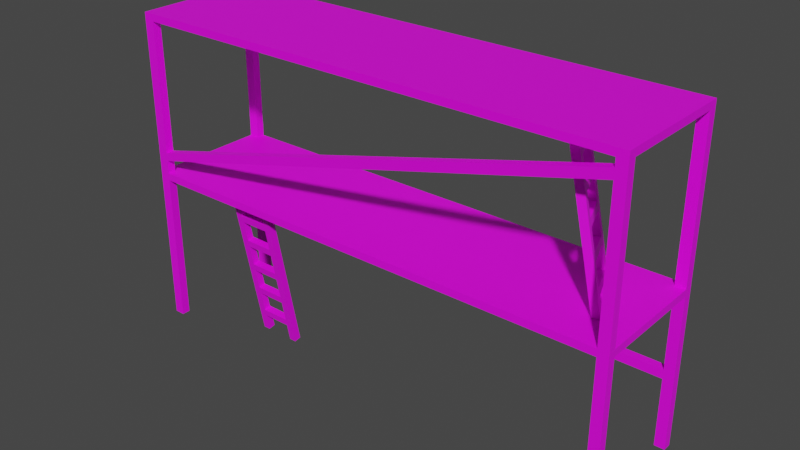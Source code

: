 # Source: ger_st_1etage.blend  (saved by Blender 3.2.14; exported with 4.5.12 LTS)
import bpy
from mathutils import Matrix  # noqa: F401  (used for matrix-valued properties, if any)

bpy.ops.wm.read_factory_settings(use_empty=True)
scene = bpy.context.scene
scene.name = 'Scene'

# ---- collections
col_etage1 = bpy.data.collections.new('etage1'); scene.collection.children.link(col_etage1)

# ---- images (referenced by path relative to the original .blend; pixels are not part of the script)
import os
ASSET_DIR = os.environ.get("B2B_ASSET_DIR", "")  # directory of the original .blend (textures are referenced by path, not embedded)
HERE = os.path.dirname(os.path.abspath(__file__))  # packed textures are extracted next to this script under _unpacked/

def load_image(name, relpath, width, height, colorspace="sRGB"):
    """Load a texture the original file referenced (path relative to the .blend, or extracted next to this script)."""
    p = next((c for c in (os.path.join(HERE, relpath), os.path.join(ASSET_DIR, relpath)) if relpath and os.path.exists(c)), "")
    if p:
        img = bpy.data.images.load(p, check_existing=True)
        img.name = name
    else:  # same state as the original file: an image datablock whose file is absent (Cycles renders it pink)
        img = bpy.data.images.new(name, width, height)
        img.source = "FILE"
        img.filepath = "//" + (relpath or name)
    img.colorspace_settings.name = colorspace
    return img
img_new_color_atlas_psd = load_image('new_color_atlas.psd', 'new_color_atlas.psd', 1024, 1024, 'sRGB')

# ---- materials (node trees are filled in below, after node groups)
mat_material_002 = bpy.data.materials.new('Material.002')
mat_material_002.use_transparent_shadow = False
mat_material_003 = bpy.data.materials.new('Material.003')
mat_material_003.use_transparent_shadow = False
mat_material_005 = bpy.data.materials.new('Material.005')
mat_material_005.use_transparent_shadow = False
mat_material_004 = bpy.data.materials.new('Material.004')
mat_material_004.use_transparent_shadow = False

# ---- material node trees
mat_material_002.use_nodes = True; mat_material_002.node_tree.nodes.clear()
_N = mat_material_002.node_tree.nodes; _L = mat_material_002.node_tree.links
n0 = _N.new('ShaderNodeBsdfPrincipled'); n0.name = 'Principled BSDF'; n0.location = (10, 300)
n0.distribution = 'GGX'
n0.subsurface_method = 'RANDOM_WALK_SKIN'
n0.inputs[3].default_value = 1.45
n0.inputs[27].default_value = (0.0, 0.0, 0.0, 1.0)
n0.inputs[28].default_value = 1.0
n1 = _N.new('ShaderNodeOutputMaterial'); n1.name = 'Material Output'; n1.location = (300, 300)
n2 = _N.new('ShaderNodeTexImage'); n2.name = 'Image Texture'; n2.location = (-385, 68)
n2.image = img_new_color_atlas_psd
_L.new(n0.outputs[0], n1.inputs[0])
_L.new(n2.outputs[0], n0.inputs[0])
n1.is_active_output = True
mat_material_003.use_nodes = True; mat_material_003.node_tree.nodes.clear()
_N = mat_material_003.node_tree.nodes; _L = mat_material_003.node_tree.links
n0 = _N.new('ShaderNodeBsdfPrincipled'); n0.name = 'Principled BSDF'; n0.location = (10, 300)
n0.distribution = 'GGX'
n0.subsurface_method = 'RANDOM_WALK_SKIN'
n0.inputs[3].default_value = 1.45
n0.inputs[27].default_value = (0.0, 0.0, 0.0, 1.0)
n0.inputs[28].default_value = 1.0
n1 = _N.new('ShaderNodeOutputMaterial'); n1.name = 'Material Output'; n1.location = (300, 300)
n2 = _N.new('ShaderNodeTexImage'); n2.name = 'Image Texture'; n2.location = (-372, 131)
n2.image = img_new_color_atlas_psd
_L.new(n0.outputs[0], n1.inputs[0])
_L.new(n2.outputs[0], n0.inputs[0])
n1.is_active_output = True
mat_material_005.use_nodes = True; mat_material_005.node_tree.nodes.clear()
_N = mat_material_005.node_tree.nodes; _L = mat_material_005.node_tree.links
n0 = _N.new('ShaderNodeBsdfPrincipled'); n0.name = 'Principled BSDF'; n0.location = (10, 300)
n0.distribution = 'GGX'
n0.subsurface_method = 'RANDOM_WALK_SKIN'
n0.inputs[3].default_value = 1.45
n0.inputs[27].default_value = (0.0, 0.0, 0.0, 1.0)
n0.inputs[28].default_value = 1.0
n1 = _N.new('ShaderNodeOutputMaterial'); n1.name = 'Material Output'; n1.location = (300, 300)
n2 = _N.new('ShaderNodeTexImage'); n2.name = 'Image Texture'; n2.location = (-368, -15)
n2.image = img_new_color_atlas_psd
_L.new(n0.outputs[0], n1.inputs[0])
_L.new(n2.outputs[0], n0.inputs[0])
n1.is_active_output = True
mat_material_004.use_nodes = True; mat_material_004.node_tree.nodes.clear()
_N = mat_material_004.node_tree.nodes; _L = mat_material_004.node_tree.links
n0 = _N.new('ShaderNodeBsdfPrincipled'); n0.name = 'Principled BSDF'; n0.location = (10, 300)
n0.distribution = 'GGX'
n0.subsurface_method = 'RANDOM_WALK_SKIN'
n0.inputs[3].default_value = 1.45
n0.inputs[27].default_value = (0.0, 0.0, 0.0, 1.0)
n0.inputs[28].default_value = 1.0
n1 = _N.new('ShaderNodeOutputMaterial'); n1.name = 'Material Output'; n1.location = (300, 300)
n2 = _N.new('ShaderNodeTexImage'); n2.name = 'Image Texture'; n2.location = (-508, 132)
n2.image = img_new_color_atlas_psd
_L.new(n0.outputs[0], n1.inputs[0])
_L.new(n2.outputs[0], n0.inputs[0])
n1.is_active_output = True

# ---- world
world_world = bpy.data.worlds.new('World'); scene.world = world_world
world_world.use_nodes = True; world_world.node_tree.nodes.clear()
_N = world_world.node_tree.nodes; _L = world_world.node_tree.links
n0 = _N.new('ShaderNodeOutputWorld'); n0.name = 'World Output'; n0.location = (300, 300)
n1 = _N.new('ShaderNodeBackground'); n1.name = 'Background'; n1.location = (10, 300)
n1.inputs[0].default_value = (0.05088, 0.05088, 0.05088, 1.0)
_L.new(n1.outputs[0], n0.inputs[0])
n0.is_active_output = True
world_world.color = (0.05088, 0.05088, 0.05088)
world_world.use_sun_shadow = False
world_world.sun_shadow_jitter_overblur = 0.0

# ---- meshes
me_cube_001 = bpy.data.meshes.new('Cube.001')
me_cube_001.from_pydata([(57.63, -15.33, 0.01516), (57.63, -15.33, 1.672), (57.63, -13.33, 0.01516), (57.63, -13.33, 1.672), (60.1, -15.33, 0.01516), (60.1, -15.33, 1.672), (60.1, -13.33, 0.01516), (60.1, -13.33, 1.672), (57.63, 15.33, 0.01516), (57.63, 15.33, 1.672), (57.63, 13.33, 0.01516), (57.63, 13.33, 1.672), (60.1, 15.33, 0.01516), (60.1, 15.33, 1.672), (60.1, 13.33, 0.01516), (60.1, 13.33, 1.672), (57.63, -15.33, 1.75), (57.63, -13.33, 1.75), (60.1, -15.33, 1.75), (60.1, -13.33, 1.75), (57.63, 15.33, 1.75), (57.63, 13.33, 1.75), (60.1, 15.33, 1.75), (60.1, 13.33, 1.75), (-2.147e-07, -15.33, 1.672), (-2.147e-07, -13.33, 1.672), (-2.147e-07, 15.33, 1.672), (-2.147e-07, 13.33, 1.672), (-2.147e-07, -15.33, 1.75), (-2.147e-07, -13.33, 1.75), (-2.147e-07, 15.33, 1.75), (-2.147e-07, 13.33, 1.75), (57.63, -15.33, 0.7668), (57.63, -13.33, 0.7668), (60.1, -13.33, 0.7668), (60.1, -15.33, 0.7668), (57.63, -15.33, 0.8651), (57.63, -13.33, 0.8651), (60.1, -13.33, 0.8651), (60.1, -15.33, 0.8651), (-2.147e-07, -15.33, 0.7668), (-2.147e-07, -13.33, 0.7668), (-2.147e-07, -15.33, 0.8651), (-2.147e-07, -13.33, 0.8651), (-57.63, -15.33, 0.01516), (-57.63, -15.33, 1.672), (-57.63, -13.33, 0.01516), (-57.63, -13.33, 1.672), (-60.1, -15.33, 0.01516), (-60.1, -15.33, 1.672), (-60.1, -13.33, 0.01516), (-60.1, -13.33, 1.672), (-57.63, 15.33, 0.01516), (-57.63, 15.33, 1.672), (-57.63, 13.33, 0.01516), (-57.63, 13.33, 1.672), (-60.1, 15.33, 0.01516), (-60.1, 15.33, 1.672), (-60.1, 13.33, 0.01516), (-60.1, 13.33, 1.672), (-57.63, -15.33, 1.75), (-57.63, -13.33, 1.75), (-60.1, -15.33, 1.75), (-60.1, -13.33, 1.75), (-57.63, 15.33, 1.75), (-57.63, 13.33, 1.75), (-60.1, 15.33, 1.75), (-60.1, 13.33, 1.75), (-57.63, -15.33, 0.7668), (-57.63, -13.33, 0.7668), (-60.1, -13.33, 0.7668), (-60.1, -15.33, 0.7668), (-57.63, -15.33, 0.8651), (-57.63, -13.33, 0.8651), (-60.1, -13.33, 0.8651), (-60.1, -15.33, 0.8651), (57.63, 15.33, 0.1689), (57.63, 13.33, 0.1689), (60.1, 13.33, 0.1689), (60.1, 15.33, 0.1689), (57.63, 15.33, 0.2577), (57.63, 13.33, 0.2577), (60.1, 13.33, 0.2577), (60.1, 15.33, 0.2577), (-57.63, 15.33, 1.589), (-57.63, 13.33, 1.589), (-60.1, 13.33, 1.589), (-60.1, 15.33, 1.589), (-57.63, 13.33, 1.487), (-60.1, 13.33, 1.487), (-60.1, 15.33, 1.487), (-57.63, 15.33, 1.487)], [], [(36, 1, 3, 37), (37, 3, 7, 38), (38, 7, 5, 39), (39, 5, 1, 36), (2, 6, 4, 0), (17, 21, 31, 29), (80, 81, 11, 9), (81, 82, 15, 11), (82, 83, 13, 15), (83, 80, 9, 13), (10, 8, 12, 14), (9, 11, 27, 26), (5, 7, 19, 18), (19, 17, 16, 18), (23, 22, 20, 21), (17, 19, 23, 21), (1, 5, 18, 16), (15, 13, 22, 23), (7, 15, 23, 19), (1, 16, 28, 24), (13, 9, 20, 22), (25, 24, 28, 29), (27, 25, 29, 31), (26, 27, 31, 30), (20, 9, 26, 30), (21, 20, 30, 31), (16, 17, 29, 28), (3, 1, 24, 25), (11, 3, 25, 27), (4, 35, 32, 0), (6, 34, 35, 4), (2, 33, 34, 6), (0, 32, 33, 2), (35, 39, 36, 32), (34, 38, 39, 35), (33, 37, 38, 34), (72, 73, 47, 45), (73, 74, 51, 47), (74, 75, 49, 51), (75, 72, 45, 49), (46, 44, 48, 50), (61, 29, 31, 65), (84, 53, 55, 85), (85, 55, 59, 86), (86, 59, 57, 87), (87, 57, 53, 84), (54, 58, 56, 52), (53, 26, 27, 55), (49, 62, 63, 51), (63, 62, 60, 61), (67, 65, 64, 66), (61, 65, 67, 63), (45, 60, 62, 49), (59, 67, 66, 57), (51, 63, 67, 59), (45, 24, 28, 60), (57, 66, 64, 53), (64, 30, 26, 53), (65, 31, 30, 64), (60, 28, 29, 61), (47, 25, 24, 45), (55, 27, 25, 47), (48, 44, 68, 71), (50, 48, 71, 70), (46, 50, 70, 69), (44, 46, 69, 68), (71, 68, 72, 75), (70, 71, 75, 74), (69, 70, 74, 73), (12, 8, 76, 79), (14, 12, 79, 78), (10, 14, 78, 77), (8, 10, 77, 76), (79, 76, 80, 83), (78, 79, 83, 82), (77, 78, 82, 81), (76, 77, 81, 80), (90, 87, 84, 91), (89, 86, 87, 90), (88, 85, 86, 89), (91, 84, 85, 88), (52, 91, 88, 54), (54, 88, 89, 58), (58, 89, 90, 56), (56, 90, 91, 52), (76, 77, 88, 91), (80, 81, 85, 84), (81, 85, 88, 77), (76, 91, 84, 80), (37, 33, 32, 36), (73, 72, 68, 69)])
_uv = me_cube_001.uv_layers.new(name='UVMap')
_uv.uv.foreach_set('vector', [0.5641, 0.1408, 0.5727, 0.1408, 0.5727, 0.1584, 0.5641, 0.1584, 0.5641, 0.1584, 0.5727, 0.1584, 0.5727, 0.176, 0.5641, 0.176, 0.5641, 0.176, 0.5727, 0.176, 0.5727, 0.1936, 0.5641, 0.1936, 0.5641, 0.1936, 0.5727, 0.1936, 0.5727, 0.2112, 0.5641, 0.2112, 0.5375, 0.176, 0.5551, 0.176, 0.5551, 0.1936, 0.5375, 0.1936, 0.9007, 0.06239, 0.9007, 0.06239, 0.9007, 0.06239, 0.9007, 0.06239, 0.5577, 0.1408, 0.5577, 0.1584, 0.5727, 0.1584, 0.5727, 0.1408, 0.5577, 0.1584, 0.5577, 0.176, 0.5727, 0.176, 0.5727, 0.1584, 0.5577, 0.176, 0.5577, 0.1936, 0.5727, 0.1936, 0.5727, 0.176, 0.5577, 0.1936, 0.5577, 0.2112, 0.5727, 0.2112, 0.5727, 0.1936, 0.5375, 0.176, 0.5375, 0.1936, 0.5551, 0.1936, 0.5551, 0.176, 0.5727, 0.1408, 0.5727, 0.1584, 0.5727, 0.1584, 0.5727, 0.1408, 0.5727, 0.1936, 0.5727, 0.176, 0.5727, 0.176, 0.5727, 0.1936, 0.9007, 0.08, 0.9183, 0.08, 0.9183, 0.09761, 0.9007, 0.09761, 0.9007, 0.08, 0.9007, 0.09761, 0.9183, 0.09761, 0.9183, 0.08, 0.9007, 0.06239, 0.9007, 0.08, 0.9007, 0.08, 0.9007, 0.06239, 0.5727, 0.2112, 0.5727, 0.1936, 0.5727, 0.1936, 0.5727, 0.2112, 0.5727, 0.176, 0.5727, 0.1936, 0.5727, 0.1936, 0.5727, 0.176, 0.5287, 0.1408, 0.5287, 0.1408, 0.5287, 0.1408, 0.5287, 0.1408, 0.5727, 0.2112, 0.5727, 0.2112, 0.5727, 0.2112, 0.5727, 0.2112, 0.5727, 0.1936, 0.5727, 0.2112, 0.5727, 0.2112, 0.5727, 0.1936, 0.5727, 0.1584, 0.5727, 0.1408, 0.5727, 0.1408, 0.5727, 0.1584, 0.5287, 0.1408, 0.5287, 0.1408, 0.5287, 0.1408, 0.5287, 0.1408, 0.5727, 0.1408, 0.5727, 0.1584, 0.5727, 0.1584, 0.5727, 0.1408, 0.5727, 0.2112, 0.5727, 0.2112, 0.5727, 0.2112, 0.5727, 0.2112, 0.9183, 0.08, 0.9183, 0.09761, 0.9183, 0.09761, 0.9183, 0.08, 0.9183, 0.09761, 0.9183, 0.08, 0.9183, 0.08, 0.9183, 0.09761, 0.5727, 0.1584, 0.5727, 0.1408, 0.5727, 0.1408, 0.5727, 0.1584, 0.9351, 0.0376, 0.9351, 0.0376, 0.9351, 0.0376, 0.9351, 0.0376, 0.5551, 0.1936, 0.5631, 0.1936, 0.5631, 0.2112, 0.5551, 0.2112, 0.5551, 0.176, 0.5631, 0.176, 0.5631, 0.1936, 0.5551, 0.1936, 0.5551, 0.1584, 0.5631, 0.1584, 0.5631, 0.176, 0.5551, 0.176, 0.5551, 0.1408, 0.5631, 0.1408, 0.5631, 0.1584, 0.5551, 0.1584, 0.5631, 0.1936, 0.5641, 0.1936, 0.5641, 0.2112, 0.5631, 0.2112, 0.5631, 0.176, 0.5641, 0.176, 0.5641, 0.1936, 0.5631, 0.1936, 0.5631, 0.1584, 0.5641, 0.1584, 0.5641, 0.176, 0.5631, 0.176, 0.5641, 0.1408, 0.5641, 0.1584, 0.5727, 0.1584, 0.5727, 0.1408, 0.5641, 0.1584, 0.5641, 0.176, 0.5727, 0.176, 0.5727, 0.1584, 0.5641, 0.176, 0.5641, 0.1936, 0.5727, 0.1936, 0.5727, 0.176, 0.5641, 0.1936, 0.5641, 0.2112, 0.5727, 0.2112, 0.5727, 0.1936, 0.5375, 0.176, 0.5375, 0.1936, 0.5551, 0.1936, 0.5551, 0.176, 0.9007, 0.06239, 0.9007, 0.06239, 0.9007, 0.06239, 0.9007, 0.06239, 0.5718, 0.1408, 0.5727, 0.1408, 0.5727, 0.1584, 0.5718, 0.1584, 0.5718, 0.1584, 0.5727, 0.1584, 0.5727, 0.176, 0.5718, 0.176, 0.5718, 0.176, 0.5727, 0.176, 0.5727, 0.1936, 0.5718, 0.1936, 0.5718, 0.1936, 0.5727, 0.1936, 0.5727, 0.2112, 0.5718, 0.2112, 0.5375, 0.176, 0.5551, 0.176, 0.5551, 0.1936, 0.5375, 0.1936, 0.5727, 0.1408, 0.5727, 0.1408, 0.5727, 0.1584, 0.5727, 0.1584, 0.5727, 0.1936, 0.5727, 0.1936, 0.5727, 0.176, 0.5727, 0.176, 0.9007, 0.08, 0.9007, 0.09761, 0.9183, 0.09761, 0.9183, 0.08, 0.9007, 0.08, 0.9183, 0.08, 0.9183, 0.09761, 0.9007, 0.09761, 0.9007, 0.06239, 0.9007, 0.06239, 0.9007, 0.08, 0.9007, 0.08, 0.5727, 0.2112, 0.5727, 0.2112, 0.5727, 0.1936, 0.5727, 0.1936, 0.5727, 0.176, 0.5727, 0.176, 0.5727, 0.1936, 0.5727, 0.1936, 0.5287, 0.1408, 0.5287, 0.1408, 0.5287, 0.1408, 0.5287, 0.1408, 0.5727, 0.2112, 0.5727, 0.2112, 0.5727, 0.2112, 0.5727, 0.2112, 0.5727, 0.1936, 0.5727, 0.1936, 0.5727, 0.2112, 0.5727, 0.2112, 0.5727, 0.2112, 0.5727, 0.2112, 0.5727, 0.2112, 0.5727, 0.2112, 0.9183, 0.08, 0.9183, 0.08, 0.9183, 0.09761, 0.9183, 0.09761, 0.9183, 0.09761, 0.9183, 0.09761, 0.9183, 0.08, 0.9183, 0.08, 0.5727, 0.1584, 0.5727, 0.1584, 0.5727, 0.1408, 0.5727, 0.1408, 0.9351, 0.0376, 0.9351, 0.0376, 0.9351, 0.0376, 0.9351, 0.0376, 0.5551, 0.1936, 0.5551, 0.2112, 0.5631, 0.2112, 0.5631, 0.1936, 0.5551, 0.176, 0.5551, 0.1936, 0.5631, 0.1936, 0.5631, 0.176, 0.5551, 0.1584, 0.5551, 0.176, 0.5631, 0.176, 0.5631, 0.1584, 0.5551, 0.1408, 0.5551, 0.1584, 0.5631, 0.1584, 0.5631, 0.1408, 0.5631, 0.1936, 0.5631, 0.2112, 0.5641, 0.2112, 0.5641, 0.1936, 0.5631, 0.176, 0.5631, 0.1936, 0.5641, 0.1936, 0.5641, 0.176, 0.5631, 0.1584, 0.5631, 0.176, 0.5641, 0.176, 0.5641, 0.1584, 0.5551, 0.1936, 0.5551, 0.2112, 0.5567, 0.2112, 0.5567, 0.1936, 0.5551, 0.176, 0.5551, 0.1936, 0.5567, 0.1936, 0.5567, 0.176, 0.5551, 0.1584, 0.5551, 0.176, 0.5567, 0.176, 0.5567, 0.1584, 0.5551, 0.1408, 0.5551, 0.1584, 0.5567, 0.1584, 0.5567, 0.1408, 0.5567, 0.1936, 0.5567, 0.2112, 0.5577, 0.2112, 0.5577, 0.1936, 0.5567, 0.176, 0.5567, 0.1936, 0.5577, 0.1936, 0.5577, 0.176, 0.5567, 0.1584, 0.5567, 0.176, 0.5577, 0.176, 0.5577, 0.1584, 0.5567, 0.1408, 0.5567, 0.1584, 0.5577, 0.1584, 0.5577, 0.1408, 0.5707, 0.1936, 0.5718, 0.1936, 0.5718, 0.2112, 0.5707, 0.2112, 0.5707, 0.176, 0.5718, 0.176, 0.5718, 0.1936, 0.5707, 0.1936, 0.5707, 0.1584, 0.5718, 0.1584, 0.5718, 0.176, 0.5707, 0.176, 0.5707, 0.1408, 0.5718, 0.1408, 0.5718, 0.1584, 0.5707, 0.1584, 0.5551, 0.1408, 0.5707, 0.1408, 0.5707, 0.1584, 0.5551, 0.1584, 0.5551, 0.1584, 0.5707, 0.1584, 0.5707, 0.176, 0.5551, 0.176, 0.5551, 0.176, 0.5707, 0.176, 0.5707, 0.1936, 0.5551, 0.1936, 0.5551, 0.1936, 0.5707, 0.1936, 0.5707, 0.2112, 0.5551, 0.2112, 0.5567, 0.1408, 0.5567, 0.1584, 0.5707, 0.1584, 0.5707, 0.1408, 0.5577, 0.1408, 0.5577, 0.1584, 0.5718, 0.1584, 0.5718, 0.1408, 0.5287, 0.1408, 0.5287, 0.1408, 0.5287, 0.1408, 0.5287, 0.1408, 0.5287, 0.1408, 0.5287, 0.1408, 0.5287, 0.1408, 0.5287, 0.1408, 0.5641, 0.1584, 0.5631, 0.1584, 0.5631, 0.2112, 0.5641, 0.1408, 0.5641, 0.1584, 0.5641, 0.1408, 0.5631, 0.2112, 0.5631, 0.1584])
me_cube_001.materials.append(mat_material_002)
me_cube_001.update()
me_cube_002 = bpy.data.meshes.new('Cube.002')
me_cube_002.from_pydata([(57.63, -15.33, 0.01516), (57.63, -15.33, 1.672), (57.63, -13.33, 0.01516), (57.63, -13.33, 1.672), (60.1, -15.33, 0.01516), (60.1, -15.33, 1.672), (60.1, -13.33, 0.01516), (60.1, -13.33, 1.672), (57.63, 15.33, 0.01516), (57.63, 15.33, 1.672), (57.63, 13.33, 0.01516), (57.63, 13.33, 1.672), (60.1, 15.33, 0.01516), (60.1, 15.33, 1.672), (60.1, 13.33, 0.01516), (60.1, 13.33, 1.672), (57.63, -15.33, 1.75), (57.63, -13.33, 1.75), (60.1, -15.33, 1.75), (60.1, -13.33, 1.75), (57.63, 15.33, 1.75), (57.63, 13.33, 1.75), (60.1, 15.33, 1.75), (60.1, 13.33, 1.75), (-2.147e-07, -15.33, 1.672), (-2.147e-07, -13.33, 1.672), (-2.147e-07, 15.33, 1.672), (-2.147e-07, 13.33, 1.672), (-2.147e-07, -15.33, 1.75), (-2.147e-07, -13.33, 1.75), (-2.147e-07, 15.33, 1.75), (-2.147e-07, 13.33, 1.75), (57.63, -15.33, 0.7668), (57.63, -13.33, 0.7668), (60.1, -13.33, 0.7668), (60.1, -15.33, 0.7668), (57.63, -15.33, 0.8651), (57.63, -13.33, 0.8651), (60.1, -13.33, 0.8651), (60.1, -15.33, 0.8651), (-2.147e-07, -15.33, 0.7668), (-2.147e-07, -13.33, 0.7668), (-2.147e-07, -15.33, 0.8651), (-2.147e-07, -13.33, 0.8651), (-57.63, -15.33, 0.01516), (-57.63, -15.33, 1.672), (-57.63, -13.33, 0.01516), (-57.63, -13.33, 1.672), (-60.1, -15.33, 0.01516), (-60.1, -15.33, 1.672), (-60.1, -13.33, 0.01516), (-60.1, -13.33, 1.672), (-57.63, 15.33, 0.01516), (-57.63, 15.33, 1.672), (-57.63, 13.33, 0.01516), (-57.63, 13.33, 1.672), (-60.1, 15.33, 0.01516), (-60.1, 15.33, 1.672), (-60.1, 13.33, 0.01516), (-60.1, 13.33, 1.672), (-57.63, -15.33, 1.75), (-57.63, -13.33, 1.75), (-60.1, -15.33, 1.75), (-60.1, -13.33, 1.75), (-57.63, 15.33, 1.75), (-57.63, 13.33, 1.75), (-60.1, 15.33, 1.75), (-60.1, 13.33, 1.75), (-57.63, -15.33, 0.7668), (-57.63, -13.33, 0.7668), (-60.1, -13.33, 0.7668), (-60.1, -15.33, 0.7668), (-57.63, -15.33, 0.8651), (-57.63, -13.33, 0.8651), (-60.1, -13.33, 0.8651), (-60.1, -15.33, 0.8651), (57.63, 15.33, 0.1689), (57.63, 13.33, 0.1689), (60.1, 13.33, 0.1689), (60.1, 15.33, 0.1689), (57.63, 15.33, 0.2577), (57.63, 13.33, 0.2577), (60.1, 13.33, 0.2577), (60.1, 15.33, 0.2577), (-57.63, 15.33, 1.589), (-57.63, 13.33, 1.589), (-60.1, 13.33, 1.589), (-60.1, 15.33, 1.589), (-57.63, 13.33, 1.487), (-60.1, 13.33, 1.487), (-60.1, 15.33, 1.487), (-57.63, 15.33, 1.487)], [], [(36, 1, 3, 37), (37, 3, 7, 38), (38, 7, 5, 39), (39, 5, 1, 36), (2, 6, 4, 0), (17, 21, 31, 29), (80, 81, 11, 9), (81, 82, 15, 11), (82, 83, 13, 15), (83, 80, 9, 13), (10, 8, 12, 14), (9, 11, 27, 26), (5, 7, 19, 18), (19, 17, 16, 18), (23, 22, 20, 21), (17, 19, 23, 21), (1, 5, 18, 16), (15, 13, 22, 23), (7, 15, 23, 19), (1, 16, 28, 24), (13, 9, 20, 22), (25, 24, 28, 29), (27, 25, 29, 31), (26, 27, 31, 30), (20, 9, 26, 30), (21, 20, 30, 31), (16, 17, 29, 28), (3, 1, 24, 25), (11, 3, 25, 27), (4, 35, 32, 0), (6, 34, 35, 4), (2, 33, 34, 6), (0, 32, 33, 2), (35, 39, 36, 32), (34, 38, 39, 35), (33, 37, 38, 34), (36, 37, 43, 42), (40, 42, 43, 41), (33, 32, 40, 41), (37, 33, 41, 43), (32, 36, 42, 40), (72, 73, 47, 45), (73, 74, 51, 47), (74, 75, 49, 51), (75, 72, 45, 49), (46, 44, 48, 50), (61, 29, 31, 65), (84, 53, 55, 85), (85, 55, 59, 86), (86, 59, 57, 87), (87, 57, 53, 84), (54, 58, 56, 52), (53, 26, 27, 55), (49, 62, 63, 51), (63, 62, 60, 61), (67, 65, 64, 66), (61, 65, 67, 63), (45, 60, 62, 49), (59, 67, 66, 57), (51, 63, 67, 59), (45, 24, 28, 60), (57, 66, 64, 53), (64, 30, 26, 53), (65, 31, 30, 64), (60, 28, 29, 61), (47, 25, 24, 45), (55, 27, 25, 47), (48, 44, 68, 71), (50, 48, 71, 70), (46, 50, 70, 69), (44, 46, 69, 68), (71, 68, 72, 75), (70, 71, 75, 74), (69, 70, 74, 73), (72, 42, 43, 73), (69, 41, 40, 68), (73, 43, 41, 69), (68, 40, 42, 72), (12, 8, 76, 79), (14, 12, 79, 78), (10, 14, 78, 77), (8, 10, 77, 76), (79, 76, 80, 83), (78, 79, 83, 82), (77, 78, 82, 81), (76, 77, 81, 80), (90, 87, 84, 91), (89, 86, 87, 90), (88, 85, 86, 89), (91, 84, 85, 88), (52, 91, 88, 54), (54, 88, 89, 58), (58, 89, 90, 56), (56, 90, 91, 52)])
_uv = me_cube_002.uv_layers.new(name='UVMap')
_uv.uv.foreach_set('vector', [0.4489, 0.2733, 0.4588, 0.2733, 0.4588, 0.2936, 0.4489, 0.2936, 0.4489, 0.2936, 0.4588, 0.2936, 0.4588, 0.314, 0.4489, 0.314, 0.4489, 0.314, 0.4588, 0.314, 0.4588, 0.3344, 0.4489, 0.3344, 0.4489, 0.3344, 0.4588, 0.3344, 0.4588, 0.3547, 0.4489, 0.3547, 0.418, 0.314, 0.4384, 0.314, 0.4384, 0.3344, 0.418, 0.3344, 0.9445, 0.04918, 0.9445, 0.04918, 0.9445, 0.04918, 0.9445, 0.04918, 0.4414, 0.2733, 0.4414, 0.2936, 0.4588, 0.2936, 0.4588, 0.2733, 0.4414, 0.2936, 0.4414, 0.314, 0.4588, 0.314, 0.4588, 0.2936, 0.4414, 0.314, 0.4414, 0.3344, 0.4588, 0.3344, 0.4588, 0.314, 0.4414, 0.3344, 0.4414, 0.3547, 0.4588, 0.3547, 0.4588, 0.3344, 0.418, 0.314, 0.418, 0.3344, 0.4384, 0.3344, 0.4384, 0.314, 0.4588, 0.2733, 0.4588, 0.2936, 0.4588, 0.2936, 0.4588, 0.2733, 0.4588, 0.3344, 0.4588, 0.314, 0.4588, 0.314, 0.4588, 0.3344, 0.9445, 0.06954, 0.9649, 0.06954, 0.9649, 0.0899, 0.9445, 0.0899, 0.9445, 0.06954, 0.9445, 0.0899, 0.9649, 0.0899, 0.9649, 0.06954, 0.9445, 0.04918, 0.9445, 0.06954, 0.9445, 0.06954, 0.9445, 0.04918, 0.4588, 0.3547, 0.4588, 0.3344, 0.4588, 0.3344, 0.4588, 0.3547, 0.4588, 0.314, 0.4588, 0.3344, 0.4588, 0.3344, 0.4588, 0.314, 0.4079, 0.2733, 0.4079, 0.2733, 0.4079, 0.2733, 0.4079, 0.2733, 0.4588, 0.3547, 0.4588, 0.3547, 0.4588, 0.3547, 0.4588, 0.3547, 0.4588, 0.3344, 0.4588, 0.3547, 0.4588, 0.3547, 0.4588, 0.3344, 0.4588, 0.2936, 0.4588, 0.2733, 0.4588, 0.2733, 0.4588, 0.2936, 0.4079, 0.2733, 0.4079, 0.2733, 0.4079, 0.2733, 0.4079, 0.2733, 0.4588, 0.2733, 0.4588, 0.2936, 0.4588, 0.2936, 0.4588, 0.2733, 0.4588, 0.3547, 0.4588, 0.3547, 0.4588, 0.3547, 0.4588, 0.3547, 0.9649, 0.06954, 0.9649, 0.0899, 0.9649, 0.0899, 0.9649, 0.06954, 0.9649, 0.0899, 0.9649, 0.06954, 0.9649, 0.06954, 0.9649, 0.0899, 0.4588, 0.2936, 0.4588, 0.2733, 0.4588, 0.2733, 0.4588, 0.2936, 0.9063, 0.07644, 0.9063, 0.07644, 0.9063, 0.07644, 0.9063, 0.07644, 0.4384, 0.3344, 0.4476, 0.3344, 0.4476, 0.3547, 0.4384, 0.3547, 0.4384, 0.314, 0.4476, 0.314, 0.4476, 0.3344, 0.4384, 0.3344, 0.4384, 0.2936, 0.4476, 0.2936, 0.4476, 0.314, 0.4384, 0.314, 0.4384, 0.2733, 0.4476, 0.2733, 0.4476, 0.2936, 0.4384, 0.2936, 0.4476, 0.3344, 0.4489, 0.3344, 0.4489, 0.3547, 0.4476, 0.3547, 0.4476, 0.314, 0.4489, 0.314, 0.4489, 0.3344, 0.4476, 0.3344, 0.4476, 0.2936, 0.4489, 0.2936, 0.4489, 0.314, 0.4476, 0.314, 0.4489, 0.2733, 0.4489, 0.2936, 0.4489, 0.2936, 0.4489, 0.2733, 0.4476, 0.2733, 0.4489, 0.2733, 0.4489, 0.2936, 0.4476, 0.2936, 0.4476, 0.2936, 0.4476, 0.2733, 0.4476, 0.2733, 0.4476, 0.2936, 0.4489, 0.2936, 0.4476, 0.2936, 0.4476, 0.2936, 0.4489, 0.2936, 0.4476, 0.3547, 0.4489, 0.3547, 0.4489, 0.3547, 0.4476, 0.3547, 0.4489, 0.2733, 0.4489, 0.2936, 0.4588, 0.2936, 0.4588, 0.2733, 0.4489, 0.2936, 0.4489, 0.314, 0.4588, 0.314, 0.4588, 0.2936, 0.4489, 0.314, 0.4489, 0.3344, 0.4588, 0.3344, 0.4588, 0.314, 0.4489, 0.3344, 0.4489, 0.3547, 0.4588, 0.3547, 0.4588, 0.3344, 0.418, 0.314, 0.418, 0.3344, 0.4384, 0.3344, 0.4384, 0.314, 0.9445, 0.04918, 0.9445, 0.04918, 0.9445, 0.04918, 0.9445, 0.04918, 0.4577, 0.2733, 0.4588, 0.2733, 0.4588, 0.2936, 0.4577, 0.2936, 0.4577, 0.2936, 0.4588, 0.2936, 0.4588, 0.314, 0.4577, 0.314, 0.4577, 0.314, 0.4588, 0.314, 0.4588, 0.3344, 0.4577, 0.3344, 0.4577, 0.3344, 0.4588, 0.3344, 0.4588, 0.3547, 0.4577, 0.3547, 0.418, 0.314, 0.4384, 0.314, 0.4384, 0.3344, 0.418, 0.3344, 0.4588, 0.2733, 0.4588, 0.2733, 0.4588, 0.2936, 0.4588, 0.2936, 0.4588, 0.3344, 0.4588, 0.3344, 0.4588, 0.314, 0.4588, 0.314, 0.9445, 0.06954, 0.9445, 0.0899, 0.9649, 0.0899, 0.9649, 0.06954, 0.9445, 0.06954, 0.9649, 0.06954, 0.9649, 0.0899, 0.9445, 0.0899, 0.9445, 0.04918, 0.9445, 0.04918, 0.9445, 0.06954, 0.9445, 0.06954, 0.4588, 0.3547, 0.4588, 0.3547, 0.4588, 0.3344, 0.4588, 0.3344, 0.4588, 0.314, 0.4588, 0.314, 0.4588, 0.3344, 0.4588, 0.3344, 0.4079, 0.2733, 0.4079, 0.2733, 0.4079, 0.2733, 0.4079, 0.2733, 0.4588, 0.3547, 0.4588, 0.3547, 0.4588, 0.3547, 0.4588, 0.3547, 0.4588, 0.3344, 0.4588, 0.3344, 0.4588, 0.3547, 0.4588, 0.3547, 0.4588, 0.3547, 0.4588, 0.3547, 0.4588, 0.3547, 0.4588, 0.3547, 0.9649, 0.06954, 0.9649, 0.06954, 0.9649, 0.0899, 0.9649, 0.0899, 0.9649, 0.0899, 0.9649, 0.0899, 0.9649, 0.06954, 0.9649, 0.06954, 0.4588, 0.2936, 0.4588, 0.2936, 0.4588, 0.2733, 0.4588, 0.2733, 0.9063, 0.07644, 0.9063, 0.07644, 0.9063, 0.07644, 0.9063, 0.07644, 0.4384, 0.3344, 0.4384, 0.3547, 0.4476, 0.3547, 0.4476, 0.3344, 0.4384, 0.314, 0.4384, 0.3344, 0.4476, 0.3344, 0.4476, 0.314, 0.4384, 0.2936, 0.4384, 0.314, 0.4476, 0.314, 0.4476, 0.2936, 0.4384, 0.2733, 0.4384, 0.2936, 0.4476, 0.2936, 0.4476, 0.2733, 0.4476, 0.3344, 0.4476, 0.3547, 0.4489, 0.3547, 0.4489, 0.3344, 0.4476, 0.314, 0.4476, 0.3344, 0.4489, 0.3344, 0.4489, 0.314, 0.4476, 0.2936, 0.4476, 0.314, 0.4489, 0.314, 0.4489, 0.2936, 0.4489, 0.2733, 0.4489, 0.2733, 0.4489, 0.2936, 0.4489, 0.2936, 0.4476, 0.2936, 0.4476, 0.2936, 0.4476, 0.2733, 0.4476, 0.2733, 0.4489, 0.2936, 0.4489, 0.2936, 0.4476, 0.2936, 0.4476, 0.2936, 0.4476, 0.3547, 0.4476, 0.3547, 0.4489, 0.3547, 0.4489, 0.3547, 0.4384, 0.3344, 0.4384, 0.3547, 0.4403, 0.3547, 0.4403, 0.3344, 0.4384, 0.314, 0.4384, 0.3344, 0.4403, 0.3344, 0.4403, 0.314, 0.4384, 0.2936, 0.4384, 0.314, 0.4403, 0.314, 0.4403, 0.2936, 0.4384, 0.2733, 0.4384, 0.2936, 0.4403, 0.2936, 0.4403, 0.2733, 0.4403, 0.3344, 0.4403, 0.3547, 0.4414, 0.3547, 0.4414, 0.3344, 0.4403, 0.314, 0.4403, 0.3344, 0.4414, 0.3344, 0.4414, 0.314, 0.4403, 0.2936, 0.4403, 0.314, 0.4414, 0.314, 0.4414, 0.2936, 0.4403, 0.2733, 0.4403, 0.2936, 0.4414, 0.2936, 0.4414, 0.2733, 0.4565, 0.3344, 0.4577, 0.3344, 0.4577, 0.3547, 0.4565, 0.3547, 0.4565, 0.314, 0.4577, 0.314, 0.4577, 0.3344, 0.4565, 0.3344, 0.4565, 0.2936, 0.4577, 0.2936, 0.4577, 0.314, 0.4565, 0.314, 0.4565, 0.2733, 0.4577, 0.2733, 0.4577, 0.2936, 0.4565, 0.2936, 0.4384, 0.2733, 0.4565, 0.2733, 0.4565, 0.2936, 0.4384, 0.2936, 0.4384, 0.2936, 0.4565, 0.2936, 0.4565, 0.314, 0.4384, 0.314, 0.4384, 0.314, 0.4565, 0.314, 0.4565, 0.3344, 0.4384, 0.3344, 0.4384, 0.3344, 0.4565, 0.3344, 0.4565, 0.3547, 0.4384, 0.3547])
me_cube_002.materials.append(mat_material_003)
me_cube_002.update()
me_cube_003 = bpy.data.meshes.new('Cube.003')
me_cube_003.from_pydata([(3.725, -0.9064, -0.9228), (3.725, -0.9064, 0.9228), (3.725, 0.9064, -0.9228), (3.725, 0.9064, 0.9228), (5.538, -0.9064, -0.9228), (5.538, -0.9064, 0.9228), (5.538, 0.9064, -0.9228), (5.538, 0.9064, 0.9228), (3.725, -0.9064, -0.7131), (3.725, -0.9064, -0.6292), (3.725, -0.9064, -0.3775), (3.725, -0.9064, -0.2936), (3.725, -0.9064, -0.04195), (3.725, -0.9064, 0.04195), (3.725, -0.9064, 0.2936), (3.725, -0.9064, 0.3775), (3.725, -0.9064, 0.6292), (3.725, -0.9064, 0.7131), (3.725, 0.9064, 0.7131), (3.725, 0.9064, 0.6292), (3.725, 0.9064, 0.3775), (3.725, 0.9064, 0.2936), (3.725, 0.9064, 0.04195), (3.725, 0.9064, -0.04195), (3.725, 0.9064, -0.2936), (3.725, 0.9064, -0.3775), (3.725, 0.9064, -0.6292), (3.725, 0.9064, -0.7131), (5.538, 0.9064, 0.7131), (5.538, 0.9064, 0.6292), (5.538, 0.9064, 0.3775), (5.538, 0.9064, 0.2936), (5.538, 0.9064, 0.04195), (5.538, 0.9064, -0.04195), (5.538, 0.9064, -0.2936), (5.538, 0.9064, -0.3775), (5.538, 0.9064, -0.6292), (5.538, 0.9064, -0.7131), (5.538, -0.9064, 0.7131), (5.538, -0.9064, 0.6292), (5.538, -0.9064, 0.3775), (5.538, -0.9064, 0.2936), (5.538, -0.9064, 0.04195), (5.538, -0.9064, -0.04195), (5.538, -0.9064, -0.2936), (5.538, -0.9064, -0.3775), (5.538, -0.9064, -0.6292), (5.538, -0.9064, -0.7131), (2.466e-08, -0.9064, -0.7131), (2.466e-08, -0.9064, -0.6292), (2.466e-08, -0.9064, -0.3775), (2.466e-08, -0.9064, -0.2936), (2.466e-08, -0.9064, -0.04195), (2.466e-08, -0.9064, 0.04195), (2.466e-08, -0.9064, 0.2936), (2.466e-08, -0.9064, 0.3775), (2.466e-08, -0.9064, 0.6292), (2.466e-08, -0.9064, 0.7131), (2.466e-08, 0.9064, 0.7131), (2.466e-08, 0.9064, 0.6292), (2.466e-08, 0.9064, 0.3775), (2.466e-08, 0.9064, 0.2936), (2.466e-08, 0.9064, 0.04195), (2.466e-08, 0.9064, -0.04195), (2.466e-08, 0.9064, -0.2936), (2.466e-08, 0.9064, -0.3775), (2.466e-08, 0.9064, -0.6292), (2.466e-08, 0.9064, -0.7131), (-3.725, -0.9064, -0.9228), (-3.725, -0.9064, 0.9228), (-3.725, 0.9064, -0.9228), (-3.725, 0.9064, 0.9228), (-5.538, -0.9064, -0.9228), (-5.538, -0.9064, 0.9228), (-5.538, 0.9064, -0.9228), (-5.538, 0.9064, 0.9228), (-3.725, -0.9064, -0.7131), (-3.725, -0.9064, -0.6292), (-3.725, -0.9064, -0.3775), (-3.725, -0.9064, -0.2936), (-3.725, -0.9064, -0.04195), (-3.725, -0.9064, 0.04195), (-3.725, -0.9064, 0.2936), (-3.725, -0.9064, 0.3775), (-3.725, -0.9064, 0.6292), (-3.725, -0.9064, 0.7131), (-3.725, 0.9064, 0.7131), (-3.725, 0.9064, 0.6292), (-3.725, 0.9064, 0.3775), (-3.725, 0.9064, 0.2936), (-3.725, 0.9064, 0.04195), (-3.725, 0.9064, -0.04195), (-3.725, 0.9064, -0.2936), (-3.725, 0.9064, -0.3775), (-3.725, 0.9064, -0.6292), (-3.725, 0.9064, -0.7131), (-5.538, 0.9064, 0.7131), (-5.538, 0.9064, 0.6292), (-5.538, 0.9064, 0.3775), (-5.538, 0.9064, 0.2936), (-5.538, 0.9064, 0.04195), (-5.538, 0.9064, -0.04195), (-5.538, 0.9064, -0.2936), (-5.538, 0.9064, -0.3775), (-5.538, 0.9064, -0.6292), (-5.538, 0.9064, -0.7131), (-5.538, -0.9064, 0.7131), (-5.538, -0.9064, 0.6292), (-5.538, -0.9064, 0.3775), (-5.538, -0.9064, 0.2936), (-5.538, -0.9064, 0.04195), (-5.538, -0.9064, -0.04195), (-5.538, -0.9064, -0.2936), (-5.538, -0.9064, -0.3775), (-5.538, -0.9064, -0.6292), (-5.538, -0.9064, -0.7131)], [], [(17, 1, 3, 18), (18, 3, 7, 28), (28, 7, 5, 38), (38, 5, 1, 17), (2, 6, 4, 0), (7, 3, 1, 5), (4, 47, 8, 0), (47, 46, 9, 8), (46, 45, 10, 9), (45, 44, 11, 10), (44, 43, 12, 11), (43, 42, 13, 12), (42, 41, 14, 13), (41, 40, 15, 14), (40, 39, 16, 15), (39, 38, 17, 16), (6, 37, 47, 4), (37, 36, 46, 47), (36, 35, 45, 46), (35, 34, 44, 45), (34, 33, 43, 44), (33, 32, 42, 43), (32, 31, 41, 42), (31, 30, 40, 41), (30, 29, 39, 40), (29, 28, 38, 39), (2, 27, 37, 6), (27, 26, 36, 37), (26, 25, 35, 36), (25, 24, 34, 35), (24, 23, 33, 34), (23, 22, 32, 33), (22, 21, 31, 32), (21, 20, 30, 31), (20, 19, 29, 30), (19, 18, 28, 29), (0, 8, 27, 2), (19, 16, 56, 59), (9, 10, 25, 26), (18, 19, 59, 58), (11, 12, 23, 24), (27, 8, 48, 67), (13, 14, 21, 22), (10, 11, 51, 50), (15, 16, 19, 20), (15, 20, 60, 55), (48, 49, 66, 67), (50, 51, 64, 65), (52, 53, 62, 63), (54, 55, 60, 61), (56, 57, 58, 59), (26, 27, 67, 66), (9, 26, 66, 49), (17, 18, 58, 57), (12, 13, 53, 52), (25, 10, 50, 65), (20, 21, 61, 60), (11, 24, 64, 51), (14, 15, 55, 54), (23, 12, 52, 63), (22, 23, 63, 62), (13, 22, 62, 53), (8, 9, 49, 48), (16, 17, 57, 56), (21, 14, 54, 61), (24, 25, 65, 64), (85, 86, 71, 69), (86, 96, 75, 71), (96, 106, 73, 75), (106, 85, 69, 73), (70, 68, 72, 74), (75, 73, 69, 71), (72, 68, 76, 115), (115, 76, 77, 114), (114, 77, 78, 113), (113, 78, 79, 112), (112, 79, 80, 111), (111, 80, 81, 110), (110, 81, 82, 109), (109, 82, 83, 108), (108, 83, 84, 107), (107, 84, 85, 106), (74, 72, 115, 105), (105, 115, 114, 104), (104, 114, 113, 103), (103, 113, 112, 102), (102, 112, 111, 101), (101, 111, 110, 100), (100, 110, 109, 99), (99, 109, 108, 98), (98, 108, 107, 97), (97, 107, 106, 96), (70, 74, 105, 95), (95, 105, 104, 94), (94, 104, 103, 93), (93, 103, 102, 92), (92, 102, 101, 91), (91, 101, 100, 90), (90, 100, 99, 89), (89, 99, 98, 88), (88, 98, 97, 87), (87, 97, 96, 86), (68, 70, 95, 76), (87, 59, 56, 84), (77, 94, 93, 78), (86, 58, 59, 87), (79, 92, 91, 80), (95, 67, 48, 76), (81, 90, 89, 82), (78, 50, 51, 79), (83, 88, 87, 84), (83, 55, 60, 88), (94, 66, 67, 95), (77, 49, 66, 94), (85, 57, 58, 86), (80, 52, 53, 81), (93, 65, 50, 78), (88, 60, 61, 89), (79, 51, 64, 92), (82, 54, 55, 83), (91, 63, 52, 80), (90, 62, 63, 91), (81, 53, 62, 90), (76, 48, 49, 77), (84, 56, 57, 85), (89, 61, 54, 82), (92, 64, 65, 93)])
_uv = me_cube_003.uv_layers.new(name='UVMap')
_uv.uv.foreach_set('vector', [0.5708, 0.1516, 0.5728, 0.1516, 0.5728, 0.1734, 0.5708, 0.1734, 0.5708, 0.1734, 0.5728, 0.1734, 0.5728, 0.1952, 0.5708, 0.1952, 0.5708, 0.1952, 0.5728, 0.1952, 0.5728, 0.217, 0.5708, 0.217, 0.5708, 0.217, 0.5728, 0.217, 0.5728, 0.2389, 0.5708, 0.2389, 0.5292, 0.1952, 0.551, 0.1952, 0.551, 0.217, 0.5292, 0.217, 0.5728, 0.1952, 0.5946, 0.1952, 0.5946, 0.217, 0.5728, 0.217, 0.551, 0.217, 0.553, 0.217, 0.553, 0.2389, 0.551, 0.2389, 0.553, 0.217, 0.555, 0.217, 0.555, 0.2389, 0.553, 0.2389, 0.555, 0.217, 0.5569, 0.217, 0.5569, 0.2389, 0.555, 0.2389, 0.5569, 0.217, 0.5589, 0.217, 0.5589, 0.2389, 0.5569, 0.2389, 0.5589, 0.217, 0.5609, 0.217, 0.5609, 0.2389, 0.5589, 0.2389, 0.5609, 0.217, 0.5629, 0.217, 0.5629, 0.2389, 0.5609, 0.2389, 0.5629, 0.217, 0.5649, 0.217, 0.5649, 0.2389, 0.5629, 0.2389, 0.5649, 0.217, 0.5669, 0.217, 0.5669, 0.2389, 0.5649, 0.2389, 0.5669, 0.217, 0.5689, 0.217, 0.5689, 0.2389, 0.5669, 0.2389, 0.5689, 0.217, 0.5708, 0.217, 0.5708, 0.2389, 0.5689, 0.2389, 0.551, 0.1952, 0.553, 0.1952, 0.553, 0.217, 0.551, 0.217, 0.553, 0.1952, 0.555, 0.1952, 0.555, 0.217, 0.553, 0.217, 0.555, 0.1952, 0.5569, 0.1952, 0.5569, 0.217, 0.555, 0.217, 0.5569, 0.1952, 0.5589, 0.1952, 0.5589, 0.217, 0.5569, 0.217, 0.5589, 0.1952, 0.5609, 0.1952, 0.5609, 0.217, 0.5589, 0.217, 0.5609, 0.1952, 0.5629, 0.1952, 0.5629, 0.217, 0.5609, 0.217, 0.5629, 0.1952, 0.5649, 0.1952, 0.5649, 0.217, 0.5629, 0.217, 0.5649, 0.1952, 0.5669, 0.1952, 0.5669, 0.217, 0.5649, 0.217, 0.5669, 0.1952, 0.5689, 0.1952, 0.5689, 0.217, 0.5669, 0.217, 0.5689, 0.1952, 0.5708, 0.1952, 0.5708, 0.217, 0.5689, 0.217, 0.551, 0.1734, 0.553, 0.1734, 0.553, 0.1952, 0.551, 0.1952, 0.553, 0.1734, 0.555, 0.1734, 0.555, 0.1952, 0.553, 0.1952, 0.555, 0.1734, 0.5569, 0.1734, 0.5569, 0.1952, 0.555, 0.1952, 0.5569, 0.1734, 0.5589, 0.1734, 0.5589, 0.1952, 0.5569, 0.1952, 0.5589, 0.1734, 0.5609, 0.1734, 0.5609, 0.1952, 0.5589, 0.1952, 0.5609, 0.1734, 0.5629, 0.1734, 0.5629, 0.1952, 0.5609, 0.1952, 0.5629, 0.1734, 0.5649, 0.1734, 0.5649, 0.1952, 0.5629, 0.1952, 0.5649, 0.1734, 0.5669, 0.1734, 0.5669, 0.1952, 0.5649, 0.1952, 0.5669, 0.1734, 0.5689, 0.1734, 0.5689, 0.1952, 0.5669, 0.1952, 0.5689, 0.1734, 0.5708, 0.1734, 0.5708, 0.1952, 0.5689, 0.1952, 0.551, 0.1516, 0.553, 0.1516, 0.553, 0.1734, 0.551, 0.1734, 0.5689, 0.1734, 0.5689, 0.1516, 0.5689, 0.1516, 0.5689, 0.1734, 0.555, 0.1516, 0.5569, 0.1516, 0.5569, 0.1734, 0.555, 0.1734, 0.5708, 0.1734, 0.5689, 0.1734, 0.5689, 0.1734, 0.5708, 0.1734, 0.5589, 0.1516, 0.5609, 0.1516, 0.5609, 0.1734, 0.5589, 0.1734, 0.553, 0.1734, 0.553, 0.1516, 0.553, 0.1516, 0.553, 0.1734, 0.5629, 0.1516, 0.5649, 0.1516, 0.5649, 0.1734, 0.5629, 0.1734, 0.5569, 0.2389, 0.5589, 0.2389, 0.5589, 0.2389, 0.5569, 0.2389, 0.5669, 0.1516, 0.5689, 0.1516, 0.5689, 0.1734, 0.5669, 0.1734, 0.5669, 0.1516, 0.5669, 0.1734, 0.5669, 0.1734, 0.5669, 0.1516, 0.553, 0.1516, 0.555, 0.1516, 0.555, 0.1734, 0.553, 0.1734, 0.5569, 0.1516, 0.5589, 0.1516, 0.5589, 0.1734, 0.5569, 0.1734, 0.5609, 0.1516, 0.5629, 0.1516, 0.5629, 0.1734, 0.5609, 0.1734, 0.5649, 0.1516, 0.5669, 0.1516, 0.5669, 0.1734, 0.5649, 0.1734, 0.5689, 0.1516, 0.5708, 0.1516, 0.5708, 0.1734, 0.5689, 0.1734, 0.555, 0.1734, 0.553, 0.1734, 0.553, 0.1734, 0.555, 0.1734, 0.555, 0.1516, 0.555, 0.1734, 0.555, 0.1734, 0.555, 0.1516, 0.5708, 0.1516, 0.5708, 0.1734, 0.5708, 0.1734, 0.5708, 0.1516, 0.5609, 0.2389, 0.5629, 0.2389, 0.5629, 0.2389, 0.5609, 0.2389, 0.5569, 0.1734, 0.5569, 0.1516, 0.5569, 0.1516, 0.5569, 0.1734, 0.5669, 0.1734, 0.5649, 0.1734, 0.5649, 0.1734, 0.5669, 0.1734, 0.5589, 0.1516, 0.5589, 0.1734, 0.5589, 0.1734, 0.5589, 0.1516, 0.5649, 0.2389, 0.5669, 0.2389, 0.5669, 0.2389, 0.5649, 0.2389, 0.5609, 0.1734, 0.5609, 0.1516, 0.5609, 0.1516, 0.5609, 0.1734, 0.5629, 0.1734, 0.5609, 0.1734, 0.5609, 0.1734, 0.5629, 0.1734, 0.5629, 0.1516, 0.5629, 0.1734, 0.5629, 0.1734, 0.5629, 0.1516, 0.553, 0.2389, 0.555, 0.2389, 0.555, 0.2389, 0.553, 0.2389, 0.5689, 0.2389, 0.5708, 0.2389, 0.5708, 0.2389, 0.5689, 0.2389, 0.5649, 0.1734, 0.5649, 0.1516, 0.5649, 0.1516, 0.5649, 0.1734, 0.5589, 0.1734, 0.5569, 0.1734, 0.5569, 0.1734, 0.5589, 0.1734, 0.5708, 0.1516, 0.5708, 0.1734, 0.5728, 0.1734, 0.5728, 0.1516, 0.5708, 0.1734, 0.5708, 0.1952, 0.5728, 0.1952, 0.5728, 0.1734, 0.5708, 0.1952, 0.5708, 0.217, 0.5728, 0.217, 0.5728, 0.1952, 0.5708, 0.217, 0.5708, 0.2389, 0.5728, 0.2389, 0.5728, 0.217, 0.5292, 0.1952, 0.5292, 0.217, 0.551, 0.217, 0.551, 0.1952, 0.5728, 0.1952, 0.5728, 0.217, 0.5946, 0.217, 0.5946, 0.1952, 0.551, 0.217, 0.551, 0.2389, 0.553, 0.2389, 0.553, 0.217, 0.553, 0.217, 0.553, 0.2389, 0.555, 0.2389, 0.555, 0.217, 0.555, 0.217, 0.555, 0.2389, 0.5569, 0.2389, 0.5569, 0.217, 0.5569, 0.217, 0.5569, 0.2389, 0.5589, 0.2389, 0.5589, 0.217, 0.5589, 0.217, 0.5589, 0.2389, 0.5609, 0.2389, 0.5609, 0.217, 0.5609, 0.217, 0.5609, 0.2389, 0.5629, 0.2389, 0.5629, 0.217, 0.5629, 0.217, 0.5629, 0.2389, 0.5649, 0.2389, 0.5649, 0.217, 0.5649, 0.217, 0.5649, 0.2389, 0.5669, 0.2389, 0.5669, 0.217, 0.5669, 0.217, 0.5669, 0.2389, 0.5689, 0.2389, 0.5689, 0.217, 0.5689, 0.217, 0.5689, 0.2389, 0.5708, 0.2389, 0.5708, 0.217, 0.551, 0.1952, 0.551, 0.217, 0.553, 0.217, 0.553, 0.1952, 0.553, 0.1952, 0.553, 0.217, 0.555, 0.217, 0.555, 0.1952, 0.555, 0.1952, 0.555, 0.217, 0.5569, 0.217, 0.5569, 0.1952, 0.5569, 0.1952, 0.5569, 0.217, 0.5589, 0.217, 0.5589, 0.1952, 0.5589, 0.1952, 0.5589, 0.217, 0.5609, 0.217, 0.5609, 0.1952, 0.5609, 0.1952, 0.5609, 0.217, 0.5629, 0.217, 0.5629, 0.1952, 0.5629, 0.1952, 0.5629, 0.217, 0.5649, 0.217, 0.5649, 0.1952, 0.5649, 0.1952, 0.5649, 0.217, 0.5669, 0.217, 0.5669, 0.1952, 0.5669, 0.1952, 0.5669, 0.217, 0.5689, 0.217, 0.5689, 0.1952, 0.5689, 0.1952, 0.5689, 0.217, 0.5708, 0.217, 0.5708, 0.1952, 0.551, 0.1734, 0.551, 0.1952, 0.553, 0.1952, 0.553, 0.1734, 0.553, 0.1734, 0.553, 0.1952, 0.555, 0.1952, 0.555, 0.1734, 0.555, 0.1734, 0.555, 0.1952, 0.5569, 0.1952, 0.5569, 0.1734, 0.5569, 0.1734, 0.5569, 0.1952, 0.5589, 0.1952, 0.5589, 0.1734, 0.5589, 0.1734, 0.5589, 0.1952, 0.5609, 0.1952, 0.5609, 0.1734, 0.5609, 0.1734, 0.5609, 0.1952, 0.5629, 0.1952, 0.5629, 0.1734, 0.5629, 0.1734, 0.5629, 0.1952, 0.5649, 0.1952, 0.5649, 0.1734, 0.5649, 0.1734, 0.5649, 0.1952, 0.5669, 0.1952, 0.5669, 0.1734, 0.5669, 0.1734, 0.5669, 0.1952, 0.5689, 0.1952, 0.5689, 0.1734, 0.5689, 0.1734, 0.5689, 0.1952, 0.5708, 0.1952, 0.5708, 0.1734, 0.551, 0.1516, 0.551, 0.1734, 0.553, 0.1734, 0.553, 0.1516, 0.5689, 0.1734, 0.5689, 0.1734, 0.5689, 0.1516, 0.5689, 0.1516, 0.555, 0.1516, 0.555, 0.1734, 0.5569, 0.1734, 0.5569, 0.1516, 0.5708, 0.1734, 0.5708, 0.1734, 0.5689, 0.1734, 0.5689, 0.1734, 0.5589, 0.1516, 0.5589, 0.1734, 0.5609, 0.1734, 0.5609, 0.1516, 0.553, 0.1734, 0.553, 0.1734, 0.553, 0.1516, 0.553, 0.1516, 0.5629, 0.1516, 0.5629, 0.1734, 0.5649, 0.1734, 0.5649, 0.1516, 0.5569, 0.2389, 0.5569, 0.2389, 0.5589, 0.2389, 0.5589, 0.2389, 0.5669, 0.1516, 0.5669, 0.1734, 0.5689, 0.1734, 0.5689, 0.1516, 0.5669, 0.1516, 0.5669, 0.1516, 0.5669, 0.1734, 0.5669, 0.1734, 0.555, 0.1734, 0.555, 0.1734, 0.553, 0.1734, 0.553, 0.1734, 0.555, 0.1516, 0.555, 0.1516, 0.555, 0.1734, 0.555, 0.1734, 0.5708, 0.1516, 0.5708, 0.1516, 0.5708, 0.1734, 0.5708, 0.1734, 0.5609, 0.2389, 0.5609, 0.2389, 0.5629, 0.2389, 0.5629, 0.2389, 0.5569, 0.1734, 0.5569, 0.1734, 0.5569, 0.1516, 0.5569, 0.1516, 0.5669, 0.1734, 0.5669, 0.1734, 0.5649, 0.1734, 0.5649, 0.1734, 0.5589, 0.1516, 0.5589, 0.1516, 0.5589, 0.1734, 0.5589, 0.1734, 0.5649, 0.2389, 0.5649, 0.2389, 0.5669, 0.2389, 0.5669, 0.2389, 0.5609, 0.1734, 0.5609, 0.1734, 0.5609, 0.1516, 0.5609, 0.1516, 0.5629, 0.1734, 0.5629, 0.1734, 0.5609, 0.1734, 0.5609, 0.1734, 0.5629, 0.1516, 0.5629, 0.1516, 0.5629, 0.1734, 0.5629, 0.1734, 0.553, 0.2389, 0.553, 0.2389, 0.555, 0.2389, 0.555, 0.2389, 0.5689, 0.2389, 0.5689, 0.2389, 0.5708, 0.2389, 0.5708, 0.2389, 0.5649, 0.1734, 0.5649, 0.1734, 0.5649, 0.1516, 0.5649, 0.1516, 0.5589, 0.1734, 0.5589, 0.1734, 0.5569, 0.1734, 0.5569, 0.1734])
me_cube_003.materials.append(mat_material_005)
me_cube_003.update()
me_cube_004 = bpy.data.meshes.new('Cube.004')
me_cube_004.from_pydata([(3.725, -0.9064, -0.9228), (3.725, -0.9064, 0.9228), (3.725, 0.9064, -0.9228), (3.725, 0.9064, 0.9228), (5.538, -0.9064, -0.9228), (5.538, -0.9064, 0.9228), (5.538, 0.9064, -0.9228), (5.538, 0.9064, 0.9228), (3.725, -0.9064, -0.7131), (3.725, -0.9064, -0.6292), (3.725, -0.9064, -0.3775), (3.725, -0.9064, -0.2936), (3.725, -0.9064, -0.04195), (3.725, -0.9064, 0.04195), (3.725, -0.9064, 0.2936), (3.725, -0.9064, 0.3775), (3.725, -0.9064, 0.6292), (3.725, -0.9064, 0.7131), (3.725, 0.9064, 0.7131), (3.725, 0.9064, 0.6292), (3.725, 0.9064, 0.3775), (3.725, 0.9064, 0.2936), (3.725, 0.9064, 0.04195), (3.725, 0.9064, -0.04195), (3.725, 0.9064, -0.2936), (3.725, 0.9064, -0.3775), (3.725, 0.9064, -0.6292), (3.725, 0.9064, -0.7131), (5.538, 0.9064, 0.7131), (5.538, 0.9064, 0.6292), (5.538, 0.9064, 0.3775), (5.538, 0.9064, 0.2936), (5.538, 0.9064, 0.04195), (5.538, 0.9064, -0.04195), (5.538, 0.9064, -0.2936), (5.538, 0.9064, -0.3775), (5.538, 0.9064, -0.6292), (5.538, 0.9064, -0.7131), (5.538, -0.9064, 0.7131), (5.538, -0.9064, 0.6292), (5.538, -0.9064, 0.3775), (5.538, -0.9064, 0.2936), (5.538, -0.9064, 0.04195), (5.538, -0.9064, -0.04195), (5.538, -0.9064, -0.2936), (5.538, -0.9064, -0.3775), (5.538, -0.9064, -0.6292), (5.538, -0.9064, -0.7131), (2.466e-08, -0.9064, -0.7131), (2.466e-08, -0.9064, -0.6292), (2.466e-08, -0.9064, -0.3775), (2.466e-08, -0.9064, -0.2936), (2.466e-08, -0.9064, -0.04195), (2.466e-08, -0.9064, 0.04195), (2.466e-08, -0.9064, 0.2936), (2.466e-08, -0.9064, 0.3775), (2.466e-08, -0.9064, 0.6292), (2.466e-08, -0.9064, 0.7131), (2.466e-08, 0.9064, 0.7131), (2.466e-08, 0.9064, 0.6292), (2.466e-08, 0.9064, 0.3775), (2.466e-08, 0.9064, 0.2936), (2.466e-08, 0.9064, 0.04195), (2.466e-08, 0.9064, -0.04195), (2.466e-08, 0.9064, -0.2936), (2.466e-08, 0.9064, -0.3775), (2.466e-08, 0.9064, -0.6292), (2.466e-08, 0.9064, -0.7131), (-3.725, -0.9064, -0.9228), (-3.725, -0.9064, 0.9228), (-3.725, 0.9064, -0.9228), (-3.725, 0.9064, 0.9228), (-5.538, -0.9064, -0.9228), (-5.538, -0.9064, 0.9228), (-5.538, 0.9064, -0.9228), (-5.538, 0.9064, 0.9228), (-3.725, -0.9064, -0.7131), (-3.725, -0.9064, -0.6292), (-3.725, -0.9064, -0.3775), (-3.725, -0.9064, -0.2936), (-3.725, -0.9064, -0.04195), (-3.725, -0.9064, 0.04195), (-3.725, -0.9064, 0.2936), (-3.725, -0.9064, 0.3775), (-3.725, -0.9064, 0.6292), (-3.725, -0.9064, 0.7131), (-3.725, 0.9064, 0.7131), (-3.725, 0.9064, 0.6292), (-3.725, 0.9064, 0.3775), (-3.725, 0.9064, 0.2936), (-3.725, 0.9064, 0.04195), (-3.725, 0.9064, -0.04195), (-3.725, 0.9064, -0.2936), (-3.725, 0.9064, -0.3775), (-3.725, 0.9064, -0.6292), (-3.725, 0.9064, -0.7131), (-5.538, 0.9064, 0.7131), (-5.538, 0.9064, 0.6292), (-5.538, 0.9064, 0.3775), (-5.538, 0.9064, 0.2936), (-5.538, 0.9064, 0.04195), (-5.538, 0.9064, -0.04195), (-5.538, 0.9064, -0.2936), (-5.538, 0.9064, -0.3775), (-5.538, 0.9064, -0.6292), (-5.538, 0.9064, -0.7131), (-5.538, -0.9064, 0.7131), (-5.538, -0.9064, 0.6292), (-5.538, -0.9064, 0.3775), (-5.538, -0.9064, 0.2936), (-5.538, -0.9064, 0.04195), (-5.538, -0.9064, -0.04195), (-5.538, -0.9064, -0.2936), (-5.538, -0.9064, -0.3775), (-5.538, -0.9064, -0.6292), (-5.538, -0.9064, -0.7131)], [], [(17, 1, 3, 18), (18, 3, 7, 28), (28, 7, 5, 38), (38, 5, 1, 17), (2, 6, 4, 0), (7, 3, 1, 5), (4, 47, 8, 0), (47, 46, 9, 8), (46, 45, 10, 9), (45, 44, 11, 10), (44, 43, 12, 11), (43, 42, 13, 12), (42, 41, 14, 13), (41, 40, 15, 14), (40, 39, 16, 15), (39, 38, 17, 16), (6, 37, 47, 4), (37, 36, 46, 47), (36, 35, 45, 46), (35, 34, 44, 45), (34, 33, 43, 44), (33, 32, 42, 43), (32, 31, 41, 42), (31, 30, 40, 41), (30, 29, 39, 40), (29, 28, 38, 39), (2, 27, 37, 6), (27, 26, 36, 37), (26, 25, 35, 36), (25, 24, 34, 35), (24, 23, 33, 34), (23, 22, 32, 33), (22, 21, 31, 32), (21, 20, 30, 31), (20, 19, 29, 30), (19, 18, 28, 29), (0, 8, 27, 2), (19, 16, 56, 59), (9, 10, 25, 26), (18, 19, 59, 58), (11, 12, 23, 24), (27, 8, 48, 67), (13, 14, 21, 22), (10, 11, 51, 50), (15, 16, 19, 20), (15, 20, 60, 55), (48, 49, 66, 67), (50, 51, 64, 65), (52, 53, 62, 63), (54, 55, 60, 61), (56, 57, 58, 59), (26, 27, 67, 66), (9, 26, 66, 49), (17, 18, 58, 57), (12, 13, 53, 52), (25, 10, 50, 65), (20, 21, 61, 60), (11, 24, 64, 51), (14, 15, 55, 54), (23, 12, 52, 63), (22, 23, 63, 62), (13, 22, 62, 53), (8, 9, 49, 48), (16, 17, 57, 56), (21, 14, 54, 61), (24, 25, 65, 64), (85, 86, 71, 69), (86, 96, 75, 71), (96, 106, 73, 75), (106, 85, 69, 73), (70, 68, 72, 74), (75, 73, 69, 71), (72, 68, 76, 115), (115, 76, 77, 114), (114, 77, 78, 113), (113, 78, 79, 112), (112, 79, 80, 111), (111, 80, 81, 110), (110, 81, 82, 109), (109, 82, 83, 108), (108, 83, 84, 107), (107, 84, 85, 106), (74, 72, 115, 105), (105, 115, 114, 104), (104, 114, 113, 103), (103, 113, 112, 102), (102, 112, 111, 101), (101, 111, 110, 100), (100, 110, 109, 99), (99, 109, 108, 98), (98, 108, 107, 97), (97, 107, 106, 96), (70, 74, 105, 95), (95, 105, 104, 94), (94, 104, 103, 93), (93, 103, 102, 92), (92, 102, 101, 91), (91, 101, 100, 90), (90, 100, 99, 89), (89, 99, 98, 88), (88, 98, 97, 87), (87, 97, 96, 86), (68, 70, 95, 76), (87, 59, 56, 84), (77, 94, 93, 78), (86, 58, 59, 87), (79, 92, 91, 80), (95, 67, 48, 76), (81, 90, 89, 82), (78, 50, 51, 79), (83, 88, 87, 84), (83, 55, 60, 88), (94, 66, 67, 95), (77, 49, 66, 94), (85, 57, 58, 86), (80, 52, 53, 81), (93, 65, 50, 78), (88, 60, 61, 89), (79, 51, 64, 92), (82, 54, 55, 83), (91, 63, 52, 80), (90, 62, 63, 91), (81, 53, 62, 90), (76, 48, 49, 77), (84, 56, 57, 85), (89, 61, 54, 82), (92, 64, 65, 93)])
_uv = me_cube_004.uv_layers.new(name='UVMap')
_uv.uv.foreach_set('vector', [0.5713, 0.1412, 0.5734, 0.1412, 0.5734, 0.1642, 0.5713, 0.1642, 0.5713, 0.1642, 0.5734, 0.1642, 0.5734, 0.1873, 0.5713, 0.1873, 0.5713, 0.1873, 0.5734, 0.1873, 0.5734, 0.2103, 0.5713, 0.2103, 0.5713, 0.2103, 0.5734, 0.2103, 0.5734, 0.2334, 0.5713, 0.2334, 0.5273, 0.1873, 0.5504, 0.1873, 0.5504, 0.2103, 0.5273, 0.2103, 0.5734, 0.1873, 0.5965, 0.1873, 0.5965, 0.2103, 0.5734, 0.2103, 0.5504, 0.2103, 0.5525, 0.2103, 0.5525, 0.2334, 0.5504, 0.2334, 0.5525, 0.2103, 0.5546, 0.2103, 0.5546, 0.2334, 0.5525, 0.2334, 0.5546, 0.2103, 0.5567, 0.2103, 0.5567, 0.2334, 0.5546, 0.2334, 0.5567, 0.2103, 0.5588, 0.2103, 0.5588, 0.2334, 0.5567, 0.2334, 0.5588, 0.2103, 0.5609, 0.2103, 0.5609, 0.2334, 0.5588, 0.2334, 0.5609, 0.2103, 0.563, 0.2103, 0.563, 0.2334, 0.5609, 0.2334, 0.563, 0.2103, 0.5651, 0.2103, 0.5651, 0.2334, 0.563, 0.2334, 0.5651, 0.2103, 0.5671, 0.2103, 0.5671, 0.2334, 0.5651, 0.2334, 0.5671, 0.2103, 0.5692, 0.2103, 0.5692, 0.2334, 0.5671, 0.2334, 0.5692, 0.2103, 0.5713, 0.2103, 0.5713, 0.2334, 0.5692, 0.2334, 0.5504, 0.1873, 0.5525, 0.1873, 0.5525, 0.2103, 0.5504, 0.2103, 0.5525, 0.1873, 0.5546, 0.1873, 0.5546, 0.2103, 0.5525, 0.2103, 0.5546, 0.1873, 0.5567, 0.1873, 0.5567, 0.2103, 0.5546, 0.2103, 0.5567, 0.1873, 0.5588, 0.1873, 0.5588, 0.2103, 0.5567, 0.2103, 0.5588, 0.1873, 0.5609, 0.1873, 0.5609, 0.2103, 0.5588, 0.2103, 0.5609, 0.1873, 0.563, 0.1873, 0.563, 0.2103, 0.5609, 0.2103, 0.563, 0.1873, 0.5651, 0.1873, 0.5651, 0.2103, 0.563, 0.2103, 0.5651, 0.1873, 0.5671, 0.1873, 0.5671, 0.2103, 0.5651, 0.2103, 0.5671, 0.1873, 0.5692, 0.1873, 0.5692, 0.2103, 0.5671, 0.2103, 0.5692, 0.1873, 0.5713, 0.1873, 0.5713, 0.2103, 0.5692, 0.2103, 0.5504, 0.1642, 0.5525, 0.1642, 0.5525, 0.1873, 0.5504, 0.1873, 0.5525, 0.1642, 0.5546, 0.1642, 0.5546, 0.1873, 0.5525, 0.1873, 0.5546, 0.1642, 0.5567, 0.1642, 0.5567, 0.1873, 0.5546, 0.1873, 0.5567, 0.1642, 0.5588, 0.1642, 0.5588, 0.1873, 0.5567, 0.1873, 0.5588, 0.1642, 0.5609, 0.1642, 0.5609, 0.1873, 0.5588, 0.1873, 0.5609, 0.1642, 0.563, 0.1642, 0.563, 0.1873, 0.5609, 0.1873, 0.563, 0.1642, 0.5651, 0.1642, 0.5651, 0.1873, 0.563, 0.1873, 0.5651, 0.1642, 0.5671, 0.1642, 0.5671, 0.1873, 0.5651, 0.1873, 0.5671, 0.1642, 0.5692, 0.1642, 0.5692, 0.1873, 0.5671, 0.1873, 0.5692, 0.1642, 0.5713, 0.1642, 0.5713, 0.1873, 0.5692, 0.1873, 0.5504, 0.1412, 0.5525, 0.1412, 0.5525, 0.1642, 0.5504, 0.1642, 0.5692, 0.1642, 0.5692, 0.1412, 0.5692, 0.1412, 0.5692, 0.1642, 0.5546, 0.1412, 0.5567, 0.1412, 0.5567, 0.1642, 0.5546, 0.1642, 0.5713, 0.1642, 0.5692, 0.1642, 0.5692, 0.1642, 0.5713, 0.1642, 0.5588, 0.1412, 0.5609, 0.1412, 0.5609, 0.1642, 0.5588, 0.1642, 0.5525, 0.1642, 0.5525, 0.1412, 0.5525, 0.1412, 0.5525, 0.1642, 0.563, 0.1412, 0.5651, 0.1412, 0.5651, 0.1642, 0.563, 0.1642, 0.5567, 0.2334, 0.5588, 0.2334, 0.5588, 0.2334, 0.5567, 0.2334, 0.5671, 0.1412, 0.5692, 0.1412, 0.5692, 0.1642, 0.5671, 0.1642, 0.5671, 0.1412, 0.5671, 0.1642, 0.5671, 0.1642, 0.5671, 0.1412, 0.5525, 0.1412, 0.5546, 0.1412, 0.5546, 0.1642, 0.5525, 0.1642, 0.5567, 0.1412, 0.5588, 0.1412, 0.5588, 0.1642, 0.5567, 0.1642, 0.5609, 0.1412, 0.563, 0.1412, 0.563, 0.1642, 0.5609, 0.1642, 0.5651, 0.1412, 0.5671, 0.1412, 0.5671, 0.1642, 0.5651, 0.1642, 0.5692, 0.1412, 0.5713, 0.1412, 0.5713, 0.1642, 0.5692, 0.1642, 0.5546, 0.1642, 0.5525, 0.1642, 0.5525, 0.1642, 0.5546, 0.1642, 0.5546, 0.1412, 0.5546, 0.1642, 0.5546, 0.1642, 0.5546, 0.1412, 0.5713, 0.1412, 0.5713, 0.1642, 0.5713, 0.1642, 0.5713, 0.1412, 0.5609, 0.2334, 0.563, 0.2334, 0.563, 0.2334, 0.5609, 0.2334, 0.5567, 0.1642, 0.5567, 0.1412, 0.5567, 0.1412, 0.5567, 0.1642, 0.5671, 0.1642, 0.5651, 0.1642, 0.5651, 0.1642, 0.5671, 0.1642, 0.5588, 0.1412, 0.5588, 0.1642, 0.5588, 0.1642, 0.5588, 0.1412, 0.5651, 0.2334, 0.5671, 0.2334, 0.5671, 0.2334, 0.5651, 0.2334, 0.5609, 0.1642, 0.5609, 0.1412, 0.5609, 0.1412, 0.5609, 0.1642, 0.563, 0.1642, 0.5609, 0.1642, 0.5609, 0.1642, 0.563, 0.1642, 0.563, 0.1412, 0.563, 0.1642, 0.563, 0.1642, 0.563, 0.1412, 0.5525, 0.2334, 0.5546, 0.2334, 0.5546, 0.2334, 0.5525, 0.2334, 0.5692, 0.2334, 0.5713, 0.2334, 0.5713, 0.2334, 0.5692, 0.2334, 0.5651, 0.1642, 0.5651, 0.1412, 0.5651, 0.1412, 0.5651, 0.1642, 0.5588, 0.1642, 0.5567, 0.1642, 0.5567, 0.1642, 0.5588, 0.1642, 0.5713, 0.1412, 0.5713, 0.1642, 0.5734, 0.1642, 0.5734, 0.1412, 0.5713, 0.1642, 0.5713, 0.1873, 0.5734, 0.1873, 0.5734, 0.1642, 0.5713, 0.1873, 0.5713, 0.2103, 0.5734, 0.2103, 0.5734, 0.1873, 0.5713, 0.2103, 0.5713, 0.2334, 0.5734, 0.2334, 0.5734, 0.2103, 0.5273, 0.1873, 0.5273, 0.2103, 0.5504, 0.2103, 0.5504, 0.1873, 0.5734, 0.1873, 0.5734, 0.2103, 0.5965, 0.2103, 0.5965, 0.1873, 0.5504, 0.2103, 0.5504, 0.2334, 0.5525, 0.2334, 0.5525, 0.2103, 0.5525, 0.2103, 0.5525, 0.2334, 0.5546, 0.2334, 0.5546, 0.2103, 0.5546, 0.2103, 0.5546, 0.2334, 0.5567, 0.2334, 0.5567, 0.2103, 0.5567, 0.2103, 0.5567, 0.2334, 0.5588, 0.2334, 0.5588, 0.2103, 0.5588, 0.2103, 0.5588, 0.2334, 0.5609, 0.2334, 0.5609, 0.2103, 0.5609, 0.2103, 0.5609, 0.2334, 0.563, 0.2334, 0.563, 0.2103, 0.563, 0.2103, 0.563, 0.2334, 0.5651, 0.2334, 0.5651, 0.2103, 0.5651, 0.2103, 0.5651, 0.2334, 0.5671, 0.2334, 0.5671, 0.2103, 0.5671, 0.2103, 0.5671, 0.2334, 0.5692, 0.2334, 0.5692, 0.2103, 0.5692, 0.2103, 0.5692, 0.2334, 0.5713, 0.2334, 0.5713, 0.2103, 0.5504, 0.1873, 0.5504, 0.2103, 0.5525, 0.2103, 0.5525, 0.1873, 0.5525, 0.1873, 0.5525, 0.2103, 0.5546, 0.2103, 0.5546, 0.1873, 0.5546, 0.1873, 0.5546, 0.2103, 0.5567, 0.2103, 0.5567, 0.1873, 0.5567, 0.1873, 0.5567, 0.2103, 0.5588, 0.2103, 0.5588, 0.1873, 0.5588, 0.1873, 0.5588, 0.2103, 0.5609, 0.2103, 0.5609, 0.1873, 0.5609, 0.1873, 0.5609, 0.2103, 0.563, 0.2103, 0.563, 0.1873, 0.563, 0.1873, 0.563, 0.2103, 0.5651, 0.2103, 0.5651, 0.1873, 0.5651, 0.1873, 0.5651, 0.2103, 0.5671, 0.2103, 0.5671, 0.1873, 0.5671, 0.1873, 0.5671, 0.2103, 0.5692, 0.2103, 0.5692, 0.1873, 0.5692, 0.1873, 0.5692, 0.2103, 0.5713, 0.2103, 0.5713, 0.1873, 0.5504, 0.1642, 0.5504, 0.1873, 0.5525, 0.1873, 0.5525, 0.1642, 0.5525, 0.1642, 0.5525, 0.1873, 0.5546, 0.1873, 0.5546, 0.1642, 0.5546, 0.1642, 0.5546, 0.1873, 0.5567, 0.1873, 0.5567, 0.1642, 0.5567, 0.1642, 0.5567, 0.1873, 0.5588, 0.1873, 0.5588, 0.1642, 0.5588, 0.1642, 0.5588, 0.1873, 0.5609, 0.1873, 0.5609, 0.1642, 0.5609, 0.1642, 0.5609, 0.1873, 0.563, 0.1873, 0.563, 0.1642, 0.563, 0.1642, 0.563, 0.1873, 0.5651, 0.1873, 0.5651, 0.1642, 0.5651, 0.1642, 0.5651, 0.1873, 0.5671, 0.1873, 0.5671, 0.1642, 0.5671, 0.1642, 0.5671, 0.1873, 0.5692, 0.1873, 0.5692, 0.1642, 0.5692, 0.1642, 0.5692, 0.1873, 0.5713, 0.1873, 0.5713, 0.1642, 0.5504, 0.1412, 0.5504, 0.1642, 0.5525, 0.1642, 0.5525, 0.1412, 0.5692, 0.1642, 0.5692, 0.1642, 0.5692, 0.1412, 0.5692, 0.1412, 0.5546, 0.1412, 0.5546, 0.1642, 0.5567, 0.1642, 0.5567, 0.1412, 0.5713, 0.1642, 0.5713, 0.1642, 0.5692, 0.1642, 0.5692, 0.1642, 0.5588, 0.1412, 0.5588, 0.1642, 0.5609, 0.1642, 0.5609, 0.1412, 0.5525, 0.1642, 0.5525, 0.1642, 0.5525, 0.1412, 0.5525, 0.1412, 0.563, 0.1412, 0.563, 0.1642, 0.5651, 0.1642, 0.5651, 0.1412, 0.5567, 0.2334, 0.5567, 0.2334, 0.5588, 0.2334, 0.5588, 0.2334, 0.5671, 0.1412, 0.5671, 0.1642, 0.5692, 0.1642, 0.5692, 0.1412, 0.5671, 0.1412, 0.5671, 0.1412, 0.5671, 0.1642, 0.5671, 0.1642, 0.5546, 0.1642, 0.5546, 0.1642, 0.5525, 0.1642, 0.5525, 0.1642, 0.5546, 0.1412, 0.5546, 0.1412, 0.5546, 0.1642, 0.5546, 0.1642, 0.5713, 0.1412, 0.5713, 0.1412, 0.5713, 0.1642, 0.5713, 0.1642, 0.5609, 0.2334, 0.5609, 0.2334, 0.563, 0.2334, 0.563, 0.2334, 0.5567, 0.1642, 0.5567, 0.1642, 0.5567, 0.1412, 0.5567, 0.1412, 0.5671, 0.1642, 0.5671, 0.1642, 0.5651, 0.1642, 0.5651, 0.1642, 0.5588, 0.1412, 0.5588, 0.1412, 0.5588, 0.1642, 0.5588, 0.1642, 0.5651, 0.2334, 0.5651, 0.2334, 0.5671, 0.2334, 0.5671, 0.2334, 0.5609, 0.1642, 0.5609, 0.1642, 0.5609, 0.1412, 0.5609, 0.1412, 0.563, 0.1642, 0.563, 0.1642, 0.5609, 0.1642, 0.5609, 0.1642, 0.563, 0.1412, 0.563, 0.1412, 0.563, 0.1642, 0.563, 0.1642, 0.5525, 0.2334, 0.5525, 0.2334, 0.5546, 0.2334, 0.5546, 0.2334, 0.5692, 0.2334, 0.5692, 0.2334, 0.5713, 0.2334, 0.5713, 0.2334, 0.5651, 0.1642, 0.5651, 0.1642, 0.5651, 0.1412, 0.5651, 0.1412, 0.5588, 0.1642, 0.5588, 0.1642, 0.5567, 0.1642, 0.5567, 0.1642])
me_cube_004.materials.append(mat_material_004)
me_cube_004.update()

# ---- objects
ob_oben = bpy.data.objects.new('oben', me_cube_001)
ob_unten = bpy.data.objects.new('unten', me_cube_002)
ob_ladder1 = bpy.data.objects.new('ladder1', me_cube_003)
ob_ladder1_001 = bpy.data.objects.new('ladder1.001', me_cube_004)

# ---- transforms, parenting, visibility, modifiers, constraints
ob_oben.parent = ob_unten
ob_oben.matrix_parent_inverse = Matrix(((-22.14, -0.0, 0.0, -0.0), (-0.0, -22.14, -0.0, 75.81), (0.0, -0.0, 1.0, -0.0), (-0.0, 0.0, -0.0, 1.0)))
ob_oben.location = (0.0, 3.424, 1.728)
ob_oben.scale = (-0.04516, -0.04516, 1.0)
ob_unten.location = (0.0, 3.424, 0.0)
ob_unten.scale = (-0.04516, -0.04516, 1.0)
ob_ladder1.parent = ob_unten
ob_ladder1.matrix_parent_inverse = Matrix(((-22.14, -0.0, 0.0, -0.0), (-0.0, -22.14, -0.0, 75.81), (0.0, -0.0, 1.0, -0.0), (-0.0, 0.0, -0.0, 1.0)))
ob_ladder1.location = (-1.529, 3.068, 0.8247)
ob_ladder1.rotation_euler = (0.1865, -0.0, 0.0)
ob_ladder1.scale = (0.04298, 0.04298, 0.9394)
ob_ladder1_001.parent = ob_unten
ob_ladder1_001.matrix_parent_inverse = Matrix(((-22.14, -0.0, 0.0, -0.0), (-0.0, -22.14, -0.0, 75.81), (0.0, -0.0, 1.0, -0.0), (-0.0, 0.0, -0.0, 1.0)))
ob_ladder1_001.location = (2.131, 3.276, 2.579)
ob_ladder1_001.rotation_euler = (0.1865, -0.0, 5.083)
ob_ladder1_001.scale = (0.04298, 0.04298, 0.9394)

# ---- collection membership
col_etage1.objects.link(ob_oben)
col_etage1.objects.link(ob_unten)
col_etage1.objects.link(ob_ladder1)
col_etage1.objects.link(ob_ladder1_001)

# ---- scene / render settings (as saved in the file)
scene.frame_start = 1; scene.frame_end = 250; scene.frame_set(210)
scene.render.engine = 'BLENDER_EEVEE_NEXT'
scene.cycles.sampling_pattern = 'TABULATED_SOBOL'
scene.cycles.use_light_tree = False
scene.view_settings.view_transform = 'Filmic'
bpy.context.view_layer.update()

# ---- added for rendering (the .blend has no active camera and no usable light): camera, sun
cam_auto = bpy.data.cameras.new('AutoCamera')
cam_auto.lens = 50.0
cam_auto.sensor_width = 36.0
cam_auto.clip_end = 1000.0
ob_auto_camera = bpy.data.objects.new('AutoCamera', cam_auto)
scene.collection.objects.link(ob_auto_camera)
ob_auto_camera.location = (6.1176, -3.91723, 6.61579)
ob_auto_camera.rotation_euler = (1.09748, -7.21219e-08, 0.694738)
scene.camera = ob_auto_camera
light_auto_sun = bpy.data.lights.new('AutoSun', 'SUN')
light_auto_sun.energy = 3.0
light_auto_sun.angle = 0.0523599
ob_auto_sun = bpy.data.objects.new('AutoSun', light_auto_sun)
scene.collection.objects.link(ob_auto_sun)
ob_auto_sun.rotation_euler = (0.872665, 0.174533, 0.523599)
bpy.context.view_layer.update()
